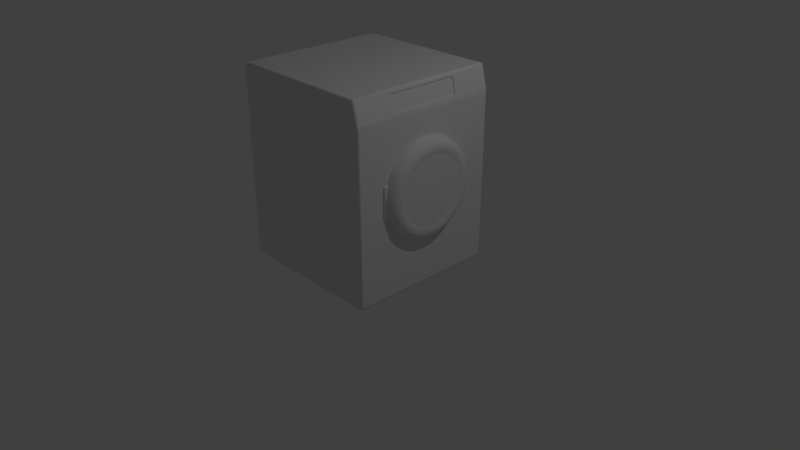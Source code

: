 # Source: washingMachine1.blend  (saved by Blender 2.79.0; exported with 4.5.12 LTS)
import bpy
from mathutils import Matrix  # noqa: F401  (used for matrix-valued properties, if any)

bpy.ops.wm.read_factory_settings(use_empty=True)
scene = bpy.context.scene
scene.name = 'Scene'

# ---- collections
col_collection_1 = bpy.data.collections.new('Collection 1'); scene.collection.children.link(col_collection_1)

# ---- materials (node trees are filled in below, after node groups)
mat_material = bpy.data.materials.new('Material')
mat_material.alpha_threshold = 0.0
mat_material.use_transparent_shadow = False
mat_material.roughness = 0.5
mat_material.line_color = (0.0, 0.0, 0.0, 1.0)

# ---- node groups
ng_auto_smooth = bpy.data.node_groups.new('Auto Smooth', 'GeometryNodeTree')
_s = ng_auto_smooth.interface.new_socket(name='Geometry', in_out='OUTPUT', socket_type='NodeSocketGeometry')
_s = ng_auto_smooth.interface.new_socket(name='Geometry', in_out='INPUT', socket_type='NodeSocketGeometry')
_s = ng_auto_smooth.interface.new_socket(name='Angle', in_out='INPUT', socket_type='NodeSocketFloat')
_s.subtype = 'ANGLE'
_s.min_value = 0.0
_s.max_value = 3.142
ng_auto_smooth.is_modifier = True
_N = ng_auto_smooth.nodes; _L = ng_auto_smooth.links
n0 = _N.new('NodeGroupOutput'); n0.name = 'Group Output'; n0.location = (480, -100)
n1 = _N.new('NodeGroupInput'); n1.name = 'Group Input'; n1.location = (-420, -300)
n2 = _N.new('NodeGroupInput'); n2.name = 'Group Input.001'; n2.location = (-60, -100)
n3 = _N.new('GeometryNodeSetShadeSmooth'); n3.name = 'Set Shade Smooth'; n3.location = (120, -100)
n3.domain = 'EDGE'
n4 = _N.new('GeometryNodeSetShadeSmooth'); n4.name = 'Set Shade Smooth.001'; n4.location = (300, -100)
n5 = _N.new('GeometryNodeInputMeshEdgeAngle'); n5.name = 'Edge Angle'; n5.location = (-420, -220)
n6 = _N.new('GeometryNodeInputEdgeSmooth'); n6.name = 'Is Edge Smooth'; n6.location = (-60, -160)
n7 = _N.new('GeometryNodeInputShadeSmooth'); n7.name = 'Is Face Smooth'; n7.location = (-240, -340)
n8 = _N.new('FunctionNodeBooleanMath'); n8.name = 'Boolean Math'; n8.location = (-60, -220)
n9 = _N.new('FunctionNodeCompare'); n9.name = 'Compare'; n9.location = (-240, -180)
n9.operation = 'LESS_EQUAL'
_L.new(n5.outputs[0], n9.inputs[0])
_L.new(n4.outputs[0], n0.inputs[0])
_L.new(n1.outputs[1], n9.inputs[1])
_L.new(n9.outputs[0], n8.inputs[0])
_L.new(n7.outputs[0], n8.inputs[1])
_L.new(n2.outputs[0], n3.inputs[0])
_L.new(n6.outputs[0], n3.inputs[1])
_L.new(n3.outputs[0], n4.inputs[0])
_L.new(n8.outputs[0], n3.inputs[2])
n0.is_active_output = True

# ---- material node trees

# ---- world
world_world = bpy.data.worlds.new('World'); scene.world = world_world
world_world.color = (0.05088, 0.05088, 0.05088)
world_world.use_sun_shadow = False
world_world.sun_shadow_jitter_overblur = 0.0
world_world.cycles.sampling_method = 'MANUAL'

# ---- cameras
cam_camera = bpy.data.cameras.new('Camera')
cam_camera.clip_end = 100.0
cam_camera.lens = 35.0
cam_camera.sensor_width = 32.0
cam_camera.sensor_height = 18.0
cam_camera.ortho_scale = 7.314
cam_camera.dof.focus_distance = 0.0
cam_camera.dof.aperture_fstop = 128.0

# ---- lights
light_lamp = bpy.data.lights.new('Lamp', 'POINT')
light_lamp.transmission_factor = 0.0
light_lamp.cutoff_distance = 30.0
light_lamp.energy = 100.0
light_lamp.shadow_buffer_clip_start = 1.001
light_lamp.shadow_soft_size = 0.1
light_lamp.shadow_maximum_resolution = 0.006
light_lamp.use_absolute_resolution = True

# ---- meshes
me_cube = bpy.data.meshes.new('Cube')
me_cube.from_pydata([(1.018, 0.0, 0.6375), (1.08, 0.0, 0.6542), (1.126, 0.0, 0.7), (1.143, 0.0, 0.7625), (1.126, 0.0, 0.825), (1.018, 0.08158, 0.6428), (1.08, 0.07939, 0.6595), (1.126, 0.07342, 0.7048), (1.143, 0.06526, 0.7668), (1.126, 0.05711, 0.8287), (1.018, 0.1618, 0.6588), (1.08, 0.1574, 0.675), (1.126, 0.1456, 0.7192), (1.143, 0.1294, 0.7795), (1.126, 0.1132, 0.8399), (1.018, 0.2392, 0.6851), (1.08, 0.2328, 0.7005), (1.126, 0.2153, 0.7428), (1.143, 0.1913, 0.8006), (1.126, 0.1674, 0.8583), (1.018, 0.3125, 0.7212), (1.08, 0.3041, 0.7357), (1.126, 0.2813, 0.7754), (1.143, 0.25, 0.8295), (1.126, 0.2188, 0.8836), (1.018, 0.3805, 0.7667), (1.08, 0.3703, 0.7799), (1.126, 0.3424, 0.8162), (1.143, 0.3044, 0.8658), (1.126, 0.2663, 0.9154), (1.018, 0.4419, 0.8206), (1.08, 0.4301, 0.8324), (1.126, 0.3977, 0.8648), (1.143, 0.3536, 0.9089), (1.126, 0.3094, 0.9531), (1.018, 0.4958, 0.882), (1.08, 0.4826, 0.8922), (1.126, 0.4463, 0.9201), (1.143, 0.3967, 0.9581), (1.126, 0.3471, 0.9962), (1.018, 0.5413, 0.95), (1.08, 0.5268, 0.9584), (1.126, 0.4871, 0.9812), (1.143, 0.433, 1.013), (1.126, 0.3789, 1.044), (1.018, 0.5774, 1.023), (1.08, 0.562, 1.03), (1.126, 0.5197, 1.047), (1.143, 0.4619, 1.071), (1.126, 0.4042, 1.095), (1.018, 0.6037, 1.101), (1.08, 0.5875, 1.105), (1.126, 0.5433, 1.117), (1.143, 0.483, 1.133), (1.126, 0.4226, 1.149), (1.018, 0.6197, 1.181), (1.08, 0.603, 1.183), (1.126, 0.5577, 1.189), (1.143, 0.4957, 1.197), (1.126, 0.4338, 1.205), (1.018, 0.625, 1.263), (1.08, 0.6083, 1.263), (1.126, 0.5625, 1.263), (1.143, 0.5, 1.263), (1.126, 0.4375, 1.263), (1.018, 0.6197, 1.344), (1.08, 0.603, 1.342), (1.126, 0.5577, 1.336), (1.143, 0.4957, 1.328), (1.126, 0.4338, 1.32), (1.018, 0.6037, 1.424), (1.08, 0.5875, 1.42), (1.126, 0.5433, 1.408), (1.143, 0.483, 1.392), (1.126, 0.4226, 1.376), (1.018, 0.5774, 1.502), (1.08, 0.562, 1.495), (1.126, 0.5197, 1.478), (1.143, 0.4619, 1.454), (1.126, 0.4042, 1.43), (1.018, 0.5413, 1.575), (1.08, 0.5268, 1.567), (1.126, 0.4871, 1.544), (1.143, 0.433, 1.513), (1.126, 0.3789, 1.481), (1.018, 0.4958, 1.643), (1.08, 0.4826, 1.633), (1.126, 0.4463, 1.605), (1.143, 0.3967, 1.567), (1.126, 0.3471, 1.529), (1.017, 0.4419, 1.704), (1.08, 0.4301, 1.693), (1.126, 0.3977, 1.66), (1.143, 0.3536, 1.616), (1.126, 0.3094, 1.572), (1.017, 0.3805, 1.758), (1.08, 0.3703, 1.745), (1.126, 0.3424, 1.709), (1.143, 0.3044, 1.659), (1.126, 0.2663, 1.61), (1.017, 0.3125, 1.804), (1.08, 0.3041, 1.789), (1.126, 0.2813, 1.75), (1.143, 0.25, 1.696), (1.126, 0.2188, 1.641), (1.017, 0.2392, 1.84), (1.08, 0.2328, 1.824), (1.126, 0.2153, 1.782), (1.143, 0.1913, 1.724), (1.126, 0.1674, 1.667), (1.017, 0.1618, 1.866), (1.08, 0.1574, 1.85), (1.126, 0.1456, 1.806), (1.143, 0.1294, 1.745), (1.126, 0.1132, 1.685), (1.017, 0.08158, 1.882), (1.08, 0.07939, 1.866), (1.126, 0.07342, 1.82), (1.143, 0.06526, 1.758), (1.126, 0.05711, 1.696), (1.017, 5.464e-08, 1.888), (1.08, 5.318e-08, 1.871), (1.126, 4.918e-08, 1.825), (1.143, 4.371e-08, 1.763), (1.126, 3.825e-08, 1.7), (1.017, -0.08158, 1.882), (1.08, -0.07939, 1.866), (1.126, -0.07342, 1.82), (1.143, -0.06526, 1.758), (1.126, -0.05711, 1.696), (1.017, -0.1618, 1.866), (1.08, -0.1574, 1.85), (1.126, -0.1456, 1.806), (1.143, -0.1294, 1.745), (1.126, -0.1132, 1.685), (1.017, -0.2392, 1.84), (1.08, -0.2328, 1.824), (1.126, -0.2153, 1.782), (1.143, -0.1913, 1.724), (1.126, -0.1674, 1.667), (1.017, -0.3125, 1.804), (1.08, -0.3041, 1.789), (1.126, -0.2812, 1.75), (1.143, -0.25, 1.696), (1.126, -0.2187, 1.641), (1.017, -0.3805, 1.758), (1.08, -0.3703, 1.745), (1.126, -0.3424, 1.709), (1.143, -0.3044, 1.659), (1.126, -0.2663, 1.61), (1.017, -0.4419, 1.704), (1.08, -0.4301, 1.693), (1.126, -0.3977, 1.66), (1.143, -0.3536, 1.616), (1.126, -0.3094, 1.572), (1.018, -0.4958, 1.643), (1.08, -0.4826, 1.633), (1.126, -0.4463, 1.605), (1.143, -0.3967, 1.567), (1.126, -0.3471, 1.529), (1.018, -0.5413, 1.575), (1.08, -0.5268, 1.567), (1.126, -0.4871, 1.544), (1.143, -0.433, 1.513), (1.126, -0.3789, 1.481), (1.018, -0.5774, 1.502), (1.08, -0.562, 1.495), (1.126, -0.5197, 1.478), (1.143, -0.4619, 1.454), (1.126, -0.4042, 1.43), (1.018, -0.6037, 1.424), (1.08, -0.5875, 1.42), (1.126, -0.5433, 1.408), (1.143, -0.483, 1.392), (1.126, -0.4226, 1.376), (1.018, -0.6197, 1.344), (1.08, -0.603, 1.342), (1.126, -0.5577, 1.336), (1.143, -0.4957, 1.328), (1.126, -0.4338, 1.32), (1.018, -0.625, 1.263), (1.08, -0.6083, 1.263), (1.126, -0.5625, 1.263), (1.143, -0.5, 1.263), (1.126, -0.4375, 1.263), (1.018, -0.6197, 1.181), (1.08, -0.603, 1.183), (1.126, -0.5577, 1.189), (1.143, -0.4957, 1.197), (1.126, -0.4338, 1.205), (1.018, -0.6037, 1.101), (1.08, -0.5875, 1.105), (1.126, -0.5433, 1.117), (1.143, -0.483, 1.133), (1.126, -0.4226, 1.149), (1.018, -0.5774, 1.023), (1.08, -0.562, 1.03), (1.126, -0.5197, 1.047), (1.143, -0.4619, 1.071), (1.126, -0.4042, 1.095), (1.018, -0.5413, 0.95), (1.08, -0.5268, 0.9584), (1.126, -0.4871, 0.9812), (1.143, -0.433, 1.013), (1.126, -0.3789, 1.044), (1.018, -0.4958, 0.882), (1.08, -0.4826, 0.8922), (1.126, -0.4463, 0.9201), (1.143, -0.3967, 0.9581), (1.126, -0.3471, 0.9962), (1.018, -0.4419, 0.8206), (1.08, -0.4301, 0.8324), (1.126, -0.3977, 0.8648), (1.143, -0.3536, 0.9089), (1.126, -0.3094, 0.9531), (1.018, -0.3805, 0.7667), (1.08, -0.3703, 0.7799), (1.126, -0.3424, 0.8162), (1.143, -0.3044, 0.8658), (1.126, -0.2663, 0.9154), (1.018, -0.3125, 0.7212), (1.08, -0.3041, 0.7357), (1.126, -0.2813, 0.7754), (1.143, -0.25, 0.8295), (1.126, -0.2188, 0.8836), (1.018, -0.2392, 0.6851), (1.08, -0.2328, 0.7005), (1.126, -0.2153, 0.7428), (1.143, -0.1913, 0.8006), (1.126, -0.1674, 0.8583), (1.018, -0.1618, 0.6588), (1.08, -0.1574, 0.675), (1.126, -0.1456, 0.7192), (1.143, -0.1294, 0.7795), (1.126, -0.1132, 0.8399), (1.018, -0.08158, 0.6428), (1.08, -0.07939, 0.6595), (1.126, -0.07342, 0.7048), (1.143, -0.06526, 0.7668), (1.126, -0.05711, 0.8287), (1.0, 0.0, 0.6375), (1.0, 0.08158, 0.6428), (1.0, 0.1618, 0.6588), (1.0, 0.2392, 0.6851), (1.0, 0.3125, 0.7212), (1.0, 0.3805, 0.7667), (1.0, 0.4419, 0.8206), (1.0, 0.4958, 0.882), (1.0, 0.5413, 0.95), (1.0, 0.5774, 1.023), (1.0, 0.6037, 1.101), (1.0, 0.6197, 1.181), (1.0, 0.625, 1.263), (1.0, 0.6197, 1.344), (1.0, 0.6037, 1.424), (1.0, 0.5774, 1.502), (1.0, 0.5413, 1.575), (1.0, 0.4958, 1.643), (1.0, 0.4419, 1.704), (1.0, 0.3805, 1.758), (1.0, 0.3125, 1.804), (1.0, 0.2392, 1.84), (1.0, 0.1618, 1.866), (1.0, 0.08158, 1.882), (1.0, 5.464e-08, 1.888), (1.0, -0.08158, 1.882), (1.0, -0.1618, 1.866), (1.0, -0.2392, 1.84), (1.0, -0.3125, 1.804), (1.0, -0.3805, 1.758), (1.0, -0.4419, 1.704), (1.0, -0.4958, 1.643), (1.0, -0.5413, 1.575), (1.0, -0.5774, 1.502), (1.0, -0.6037, 1.424), (1.0, -0.6197, 1.344), (1.0, -0.625, 1.263), (1.0, -0.6197, 1.181), (1.0, -0.6037, 1.101), (1.0, -0.5774, 1.023), (1.0, -0.5413, 0.95), (1.0, -0.4958, 0.882), (1.0, -0.4419, 0.8206), (1.0, -0.3805, 0.7667), (1.0, -0.3125, 0.7212), (1.0, -0.2392, 0.6851), (1.0, -0.1618, 0.6588), (1.0, -0.08158, 0.6428), (1.018, 0.5787, 1.101), (1.08, 0.5625, 1.105), (1.018, 0.5947, 1.181), (1.08, 0.578, 1.183), (1.018, 0.6, 1.263), (1.08, 0.5833, 1.263), (1.018, 0.5947, 1.344), (1.08, 0.578, 1.342), (1.018, 0.5787, 1.424), (1.08, 0.5625, 1.42), (1.0, 0.975, 0.0375), (0.975, 0.975, 0.0125), (0.975, 1.0, 0.0375), (0.9927, 0.975, 0.01982), (0.9894, 0.9894, 0.02307), (0.975, 0.9927, 0.01982), (0.9927, 0.9927, 0.0375), (1.0, -0.975, 0.0375), (0.975, -1.0, 0.0375), (0.975, -0.975, 0.0125), (0.9927, -0.9927, 0.0375), (0.9894, -0.9894, 0.02307), (0.975, -0.9927, 0.01982), (0.9927, -0.975, 0.01982), (-0.975, -1.0, 0.0375), (-1.0, -0.975, 0.0375), (-0.975, -0.975, 0.0125), (-0.9927, -0.9927, 0.0375), (-0.9894, -0.9894, 0.02307), (-0.9927, -0.975, 0.01982), (-0.975, -0.9927, 0.01982), (-0.975, 1.0, 0.0375), (-0.975, 0.975, 0.0125), (-1.0, 0.975, 0.0375), (-0.975, 0.9927, 0.01982), (-0.9894, 0.9894, 0.02307), (-0.9927, 0.975, 0.01982), (-0.9927, 0.9927, 0.0375), (0.9053, 1.0, 2.487), (0.9, 0.975, 2.513), (0.9367, 0.475, 2.464), (0.9014, 0.9927, 2.505), (0.9168, 0.9894, 2.502), (0.9195, 0.975, 2.506), (0.9232, 0.9927, 2.488), (0.9053, -1.0, 2.487), (0.9367, -0.475, 2.464), (0.9, -0.975, 2.513), (0.9232, -0.9927, 2.488), (0.9168, -0.9894, 2.502), (0.9195, -0.975, 2.506), (0.9014, -0.9927, 2.505), (-1.0, -0.975, 2.487), (-0.975, -1.0, 2.487), (-0.975, -0.975, 2.513), (-0.9927, -0.9927, 2.487), (-0.9894, -0.9894, 2.502), (-0.975, -0.9927, 2.505), (-0.9927, -0.975, 2.505), (-1.0, 0.975, 2.487), (-0.975, 0.975, 2.513), (-0.975, 1.0, 2.487), (-0.9927, 0.975, 2.505), (-0.9894, 0.9894, 2.502), (-0.975, 0.9927, 2.505), (-0.9927, 0.9927, 2.487), (0.9883, 0.475, 2.249), (1.0, 0.975, 2.175), (0.975, 1.0, 2.175), (0.9683, 1.0, 2.225), (0.9983, 0.975, 2.2), (0.9926, 0.9941, 2.2), (0.9927, 0.9927, 2.175), (0.973, 1.0, 2.199), (0.9863, 0.9927, 2.226), (0.9883, -0.475, 2.249), (0.9683, -1.0, 2.225), (0.975, -1.0, 2.175), (1.0, -0.975, 2.175), (0.9863, -0.9927, 2.226), (0.9926, -0.9941, 2.2), (0.973, -1.0, 2.199), (0.9927, -0.9927, 2.175), (0.9983, -0.975, 2.2), (-0.975, -1.0, 2.225), (-1.0, -0.975, 2.225), (-1.0, -0.975, 2.175), (-0.975, -1.0, 2.175), (-0.9927, -0.9927, 2.225), (-0.9927, -0.9927, 2.2), (-1.0, -0.975, 2.2), (-0.9927, -0.9927, 2.175), (-0.975, -1.0, 2.2), (-1.0, 0.975, 2.225), (-0.975, 1.0, 2.225), (-0.975, 1.0, 2.175), (-1.0, 0.975, 2.175), (-0.9927, 0.9927, 2.225), (-0.9927, 0.9927, 2.2), (-0.975, 1.0, 2.2), (-0.9927, 0.9927, 2.175), (-1.0, 0.975, 2.2), (0.9875, -0.6375, 1.063), (0.9875, -0.65, 1.075), (0.975, -0.6375, 1.075), (0.9875, -0.6463, 1.066), (0.9803, -0.6447, 1.068), (0.9787, -0.6463, 1.075), (0.9787, -0.6375, 1.066), (0.9875, -0.65, 1.45), (0.9875, -0.6375, 1.462), (0.975, -0.6375, 1.45), (0.9875, -0.6463, 1.459), (0.9803, -0.6447, 1.457), (0.9787, -0.6375, 1.459), (0.9787, -0.6463, 1.45), (0.9875, -0.575, 1.063), (0.975, -0.575, 1.075), (0.9787, -0.575, 1.066), (0.975, -0.575, 1.45), (0.9875, -0.575, 1.462), (0.9787, -0.575, 1.459), (1.012, -0.6375, 1.063), (1.025, -0.6375, 1.075), (1.012, -0.65, 1.075), (1.021, -0.6375, 1.066), (1.02, -0.6447, 1.068), (1.021, -0.6463, 1.075), (1.012, -0.6463, 1.066), (1.012, -0.6375, 1.462), (1.012, -0.65, 1.45), (1.025, -0.6375, 1.45), (1.012, -0.6463, 1.459), (1.02, -0.6447, 1.457), (1.021, -0.6463, 1.45), (1.021, -0.6375, 1.459), (1.025, -0.575, 1.075), (1.012, -0.575, 1.063), (1.021, -0.575, 1.066), (1.012, -0.575, 1.462), (1.025, -0.575, 1.45), (1.021, -0.575, 1.459), (0.925, -0.9, 0.00625), (0.925, -0.9, 0.01875), (0.9346, -0.9019, 0.00625), (0.9346, -0.9019, 0.01875), (0.9427, -0.9073, 0.00625), (0.9427, -0.9073, 0.01875), (0.9481, -0.9154, 0.00625), (0.9481, -0.9154, 0.01875), (0.95, -0.925, 0.00625), (0.95, -0.925, 0.01875), (0.9481, -0.9346, 0.00625), (0.9481, -0.9346, 0.01875), (0.9427, -0.9427, 0.00625), (0.9427, -0.9427, 0.01875), (0.9346, -0.9481, 0.00625), (0.9346, -0.9481, 0.01875), (0.925, -0.95, 0.00625), (0.925, -0.95, 0.01875), (0.9154, -0.9481, 0.00625), (0.9154, -0.9481, 0.01875), (0.9073, -0.9427, 0.00625), (0.9073, -0.9427, 0.01875), (0.9019, -0.9346, 0.00625), (0.9019, -0.9346, 0.01875), (0.9, -0.925, 0.00625), (0.9, -0.925, 0.01875), (0.9019, -0.9154, 0.00625), (0.9019, -0.9154, 0.01875), (0.9073, -0.9073, 0.00625), (0.9073, -0.9073, 0.01875), (0.9154, -0.9019, 0.00625), (0.9154, -0.9019, 0.01875), (0.925, 0.95, 0.00625), (0.925, 0.95, 0.01875), (0.9346, 0.9481, 0.00625), (0.9346, 0.9481, 0.01875), (0.9427, 0.9427, 0.00625), (0.9427, 0.9427, 0.01875), (0.9481, 0.9346, 0.00625), (0.9481, 0.9346, 0.01875), (0.95, 0.925, 0.00625), (0.95, 0.925, 0.01875), (0.9481, 0.9154, 0.00625), (0.9481, 0.9154, 0.01875), (0.9427, 0.9073, 0.00625), (0.9427, 0.9073, 0.01875), (0.9346, 0.9019, 0.00625), (0.9346, 0.9019, 0.01875), (0.925, 0.9, 0.00625), (0.925, 0.9, 0.01875), (0.9154, 0.9019, 0.00625), (0.9154, 0.9019, 0.01875), (0.9073, 0.9073, 0.00625), (0.9073, 0.9073, 0.01875), (0.9019, 0.9154, 0.00625), (0.9019, 0.9154, 0.01875), (0.9, 0.925, 0.00625), (0.9, 0.925, 0.01875), (0.9019, 0.9346, 0.00625), (0.9019, 0.9346, 0.01875), (0.9073, 0.9427, 0.00625), (0.9073, 0.9427, 0.01875), (0.9154, 0.9481, 0.00625), (0.9154, 0.9481, 0.01875), (-0.925, -0.9, 0.00625), (-0.925, -0.9, 0.01875), (-0.9154, -0.9019, 0.00625), (-0.9154, -0.9019, 0.01875), (-0.9073, -0.9073, 0.00625), (-0.9073, -0.9073, 0.01875), (-0.9019, -0.9154, 0.00625), (-0.9019, -0.9154, 0.01875), (-0.9, -0.925, 0.00625), (-0.9, -0.925, 0.01875), (-0.9019, -0.9346, 0.00625), (-0.9019, -0.9346, 0.01875), (-0.9073, -0.9427, 0.00625), (-0.9073, -0.9427, 0.01875), (-0.9154, -0.9481, 0.00625), (-0.9154, -0.9481, 0.01875), (-0.925, -0.95, 0.00625), (-0.925, -0.95, 0.01875), (-0.9346, -0.9481, 0.00625), (-0.9346, -0.9481, 0.01875), (-0.9427, -0.9427, 0.00625), (-0.9427, -0.9427, 0.01875), (-0.9481, -0.9346, 0.00625), (-0.9481, -0.9346, 0.01875), (-0.95, -0.925, 0.00625), (-0.95, -0.925, 0.01875), (-0.9481, -0.9154, 0.00625), (-0.9481, -0.9154, 0.01875), (-0.9427, -0.9073, 0.00625), (-0.9427, -0.9073, 0.01875), (-0.9346, -0.9019, 0.00625), (-0.9346, -0.9019, 0.01875), (-0.925, 0.95, 0.00625), (-0.925, 0.95, 0.01875), (-0.9154, 0.9481, 0.00625), (-0.9154, 0.9481, 0.01875), (-0.9073, 0.9427, 0.00625), (-0.9073, 0.9427, 0.01875), (-0.9019, 0.9346, 0.00625), (-0.9019, 0.9346, 0.01875), (-0.9, 0.925, 0.00625), (-0.9, 0.925, 0.01875), (-0.9019, 0.9154, 0.00625), (-0.9019, 0.9154, 0.01875), (-0.9073, 0.9073, 0.00625), (-0.9073, 0.9073, 0.01875), (-0.9154, 0.9019, 0.00625), (-0.9154, 0.9019, 0.01875), (-0.925, 0.9, 0.00625), (-0.925, 0.9, 0.01875), (-0.9346, 0.9019, 0.00625), (-0.9346, 0.9019, 0.01875), (-0.9427, 0.9073, 0.00625), (-0.9427, 0.9073, 0.01875), (-0.9481, 0.9154, 0.00625), (-0.9481, 0.9154, 0.01875), (-0.95, 0.925, 0.00625), (-0.95, 0.925, 0.01875), (-0.9481, 0.9346, 0.00625), (-0.9481, 0.9346, 0.01875), (-0.9427, 0.9427, 0.00625), (-0.9427, 0.9427, 0.01875), (-0.9346, 0.9481, 0.00625), (-0.9346, 0.9481, 0.01875), (0.9308, 0.975, 2.488), (0.9942, 0.975, 2.224), (0.9942, -0.975, 2.224), (0.9308, -0.975, 2.488), (0.9245, 0.475, 2.461), (0.9762, 0.475, 2.246), (0.9762, -0.475, 2.246), (0.9245, -0.475, 2.461)], [], [(356, 300, 319, 383), (364, 333, 341, 372), (327, 348, 342, 335), (373, 340, 347, 381), (306, 365, 375, 312), (0, 5, 6, 1), (1, 6, 7, 2), (2, 7, 8, 3), (3, 8, 9, 4), (5, 10, 11, 6), (6, 11, 12, 7), (7, 12, 13, 8), (8, 13, 14, 9), (10, 15, 16, 11), (11, 16, 17, 12), (12, 17, 18, 13), (13, 18, 19, 14), (15, 20, 21, 16), (16, 21, 22, 17), (17, 22, 23, 18), (18, 23, 24, 19), (20, 25, 26, 21), (21, 26, 27, 22), (22, 27, 28, 23), (23, 28, 29, 24), (25, 30, 31, 26), (26, 31, 32, 27), (27, 32, 33, 28), (28, 33, 34, 29), (30, 35, 36, 31), (31, 36, 37, 32), (32, 37, 38, 33), (33, 38, 39, 34), (35, 40, 41, 36), (36, 41, 42, 37), (37, 42, 43, 38), (38, 43, 44, 39), (40, 45, 46, 41), (41, 46, 47, 42), (42, 47, 48, 43), (43, 48, 49, 44), (45, 50, 51, 46), (46, 51, 52, 47), (47, 52, 53, 48), (48, 53, 54, 49), (71, 66, 295, 297), (51, 56, 57, 52), (52, 57, 58, 53), (53, 58, 59, 54), (51, 50, 288, 289), (56, 61, 62, 57), (57, 62, 63, 58), (58, 63, 64, 59), (60, 65, 294, 292), (61, 66, 67, 62), (62, 67, 68, 63), (63, 68, 69, 64), (61, 56, 291, 293), (66, 71, 72, 67), (67, 72, 73, 68), (68, 73, 74, 69), (70, 75, 76, 71), (71, 76, 77, 72), (72, 77, 78, 73), (73, 78, 79, 74), (75, 80, 81, 76), (76, 81, 82, 77), (77, 82, 83, 78), (78, 83, 84, 79), (80, 85, 86, 81), (81, 86, 87, 82), (82, 87, 88, 83), (83, 88, 89, 84), (85, 90, 91, 86), (86, 91, 92, 87), (87, 92, 93, 88), (88, 93, 94, 89), (90, 95, 96, 91), (91, 96, 97, 92), (92, 97, 98, 93), (93, 98, 99, 94), (95, 100, 101, 96), (96, 101, 102, 97), (97, 102, 103, 98), (98, 103, 104, 99), (100, 105, 106, 101), (101, 106, 107, 102), (102, 107, 108, 103), (103, 108, 109, 104), (105, 110, 111, 106), (106, 111, 112, 107), (107, 112, 113, 108), (108, 113, 114, 109), (110, 115, 116, 111), (111, 116, 117, 112), (112, 117, 118, 113), (113, 118, 119, 114), (115, 120, 121, 116), (116, 121, 122, 117), (117, 122, 123, 118), (118, 123, 124, 119), (120, 125, 126, 121), (121, 126, 127, 122), (122, 127, 128, 123), (123, 128, 129, 124), (125, 130, 131, 126), (126, 131, 132, 127), (127, 132, 133, 128), (128, 133, 134, 129), (130, 135, 136, 131), (131, 136, 137, 132), (132, 137, 138, 133), (133, 138, 139, 134), (135, 140, 141, 136), (136, 141, 142, 137), (137, 142, 143, 138), (138, 143, 144, 139), (140, 145, 146, 141), (141, 146, 147, 142), (142, 147, 148, 143), (143, 148, 149, 144), (145, 150, 151, 146), (146, 151, 152, 147), (147, 152, 153, 148), (148, 153, 154, 149), (150, 155, 156, 151), (151, 156, 157, 152), (152, 157, 158, 153), (153, 158, 159, 154), (155, 160, 161, 156), (156, 161, 162, 157), (157, 162, 163, 158), (158, 163, 164, 159), (160, 165, 166, 161), (161, 166, 167, 162), (162, 167, 168, 163), (163, 168, 169, 164), (165, 170, 171, 166), (166, 171, 172, 167), (167, 172, 173, 168), (168, 173, 174, 169), (170, 175, 176, 171), (171, 176, 177, 172), (172, 177, 178, 173), (173, 178, 179, 174), (175, 180, 181, 176), (176, 181, 182, 177), (177, 182, 183, 178), (178, 183, 184, 179), (180, 185, 186, 181), (181, 186, 187, 182), (182, 187, 188, 183), (183, 188, 189, 184), (185, 190, 191, 186), (186, 191, 192, 187), (187, 192, 193, 188), (188, 193, 194, 189), (190, 195, 196, 191), (191, 196, 197, 192), (192, 197, 198, 193), (193, 198, 199, 194), (195, 200, 201, 196), (196, 201, 202, 197), (197, 202, 203, 198), (198, 203, 204, 199), (200, 205, 206, 201), (201, 206, 207, 202), (202, 207, 208, 203), (203, 208, 209, 204), (205, 210, 211, 206), (206, 211, 212, 207), (207, 212, 213, 208), (208, 213, 214, 209), (210, 215, 216, 211), (211, 216, 217, 212), (212, 217, 218, 213), (213, 218, 219, 214), (215, 220, 221, 216), (216, 221, 222, 217), (217, 222, 223, 218), (218, 223, 224, 219), (220, 225, 226, 221), (221, 226, 227, 222), (222, 227, 228, 223), (223, 228, 229, 224), (225, 230, 231, 226), (226, 231, 232, 227), (227, 232, 233, 228), (228, 233, 234, 229), (230, 235, 236, 231), (231, 236, 237, 232), (232, 237, 238, 233), (233, 238, 239, 234), (64, 69, 74, 79, 84, 89, 94, 99, 104, 109, 114, 119, 124, 129, 134, 139, 144, 149, 154, 159, 164, 169, 174, 179, 184, 189, 194, 199, 204, 209, 214, 219, 224, 229, 234, 239, 4, 9, 14, 19, 24, 29, 34, 39, 44, 49, 54, 59), (235, 0, 1, 236), (236, 1, 2, 237), (237, 2, 3, 238), (238, 3, 4, 239), (65, 60, 252, 253), (190, 185, 277, 278), (20, 15, 243, 244), (135, 130, 266, 267), (50, 45, 249, 250), (235, 230, 286, 287), (35, 30, 246, 247), (170, 165, 273, 274), (115, 110, 262, 263), (130, 125, 265, 266), (45, 40, 248, 249), (120, 115, 263, 264), (75, 70, 254, 255), (220, 215, 283, 284), (210, 205, 281, 282), (70, 65, 253, 254), (95, 90, 258, 259), (55, 50, 250, 251), (205, 200, 280, 281), (165, 160, 272, 273), (40, 35, 247, 248), (175, 170, 274, 275), (160, 155, 271, 272), (155, 150, 270, 271), (85, 80, 256, 257), (105, 100, 260, 261), (100, 95, 259, 260), (30, 25, 245, 246), (15, 10, 242, 243), (200, 195, 279, 280), (180, 175, 275, 276), (10, 5, 241, 242), (80, 75, 255, 256), (195, 190, 278, 279), (150, 145, 269, 270), (225, 220, 284, 285), (110, 105, 261, 262), (90, 85, 257, 258), (230, 225, 285, 286), (5, 0, 240, 241), (0, 235, 287, 240), (145, 140, 268, 269), (140, 135, 267, 268), (25, 20, 244, 245), (125, 120, 264, 265), (185, 180, 276, 277), (215, 210, 282, 283), (60, 55, 251, 252), (288, 290, 291, 289), (290, 292, 293, 291), (292, 294, 295, 293), (294, 296, 297, 295), (66, 61, 293, 295), (55, 60, 292, 290), (50, 55, 290, 288), (56, 51, 289, 291), (65, 70, 296, 294), (70, 71, 297, 296), (363, 354, 563, 564), (326, 357, 382, 349), (313, 374, 384, 321), (299, 307, 314, 320), (298, 301, 302, 304), (299, 303, 302, 301), (300, 304, 302, 303), (305, 308, 309, 311), (306, 310, 309, 308), (307, 311, 309, 310), (312, 315, 316, 318), (313, 317, 316, 315), (314, 318, 316, 317), (319, 322, 323, 325), (320, 324, 323, 322), (321, 325, 323, 324), (326, 329, 330, 332), (327, 331, 330, 329), (558, 332, 330, 331), (333, 336, 337, 339), (561, 338, 337, 336), (335, 339, 337, 338), (340, 343, 344, 346), (341, 345, 344, 343), (342, 346, 344, 345), (347, 350, 351, 353), (348, 352, 351, 350), (349, 353, 351, 352), (559, 358, 359, 362), (355, 360, 359, 358), (356, 361, 359, 360), (357, 362, 359, 361), (560, 367, 368, 371), (364, 369, 368, 367), (365, 370, 368, 369), (366, 371, 368, 370), (372, 376, 377, 380), (373, 378, 377, 376), (374, 379, 377, 378), (375, 380, 377, 379), (381, 385, 386, 389), (382, 387, 386, 385), (383, 388, 386, 387), (384, 389, 386, 388), (298, 305, 311, 301), (301, 311, 307, 299), (299, 320, 322, 303), (303, 322, 319, 300), (357, 326, 332, 362), (362, 332, 558, 559), (306, 312, 318, 310), (310, 318, 314, 307), (560, 561, 336, 367), (367, 336, 333, 364), (313, 321, 324, 317), (317, 324, 320, 314), (372, 341, 343, 376), (376, 343, 340, 373), (381, 347, 353, 385), (385, 353, 349, 382), (327, 335, 338, 331), (331, 338, 561, 558), (326, 349, 352, 329), (329, 352, 348, 327), (335, 342, 345, 339), (339, 345, 341, 333), (342, 348, 350, 346), (346, 350, 347, 340), (300, 356, 360, 304), (304, 360, 355, 298), (305, 366, 370, 308), (308, 370, 365, 306), (312, 375, 379, 315), (315, 379, 374, 313), (321, 384, 388, 325), (325, 388, 383, 319), (356, 383, 387, 361), (361, 387, 382, 357), (373, 381, 389, 378), (378, 389, 384, 374), (364, 372, 380, 369), (369, 380, 375, 365), (559, 560, 371, 358), (358, 371, 366, 355), (298, 355, 366, 305), (412, 418, 397, 391), (427, 408, 398, 417), (392, 399, 407, 405), (424, 428, 419, 411), (390, 393, 394, 396), (391, 395, 394, 393), (392, 396, 394, 395), (397, 400, 401, 403), (398, 402, 401, 400), (399, 403, 401, 402), (410, 413, 414, 416), (411, 415, 414, 413), (412, 416, 414, 415), (417, 420, 421, 423), (418, 422, 421, 420), (419, 423, 421, 422), (404, 390, 396, 406), (406, 396, 392, 405), (391, 397, 403, 395), (395, 403, 399, 392), (398, 408, 409, 402), (402, 409, 407, 399), (410, 425, 426, 413), (413, 426, 424, 411), (427, 417, 423, 429), (429, 423, 419, 428), (418, 412, 415, 422), (422, 415, 411, 419), (390, 410, 416, 393), (393, 416, 412, 391), (417, 398, 400, 420), (420, 400, 397, 418), (404, 425, 410, 390), (430, 431, 433, 432), (432, 433, 435, 434), (434, 435, 437, 436), (436, 437, 439, 438), (438, 439, 441, 440), (440, 441, 443, 442), (442, 443, 445, 444), (444, 445, 447, 446), (446, 447, 449, 448), (448, 449, 451, 450), (450, 451, 453, 452), (452, 453, 455, 454), (454, 455, 457, 456), (456, 457, 459, 458), (433, 431, 461, 459, 457, 455, 453, 451, 449, 447, 445, 443, 441, 439, 437, 435), (458, 459, 461, 460), (460, 461, 431, 430), (430, 432, 434, 436, 438, 440, 442, 444, 446, 448, 450, 452, 454, 456, 458, 460), (462, 463, 465, 464), (464, 465, 467, 466), (466, 467, 469, 468), (468, 469, 471, 470), (470, 471, 473, 472), (472, 473, 475, 474), (474, 475, 477, 476), (476, 477, 479, 478), (478, 479, 481, 480), (480, 481, 483, 482), (482, 483, 485, 484), (484, 485, 487, 486), (486, 487, 489, 488), (488, 489, 491, 490), (465, 463, 493, 491, 489, 487, 485, 483, 481, 479, 477, 475, 473, 471, 469, 467), (490, 491, 493, 492), (492, 493, 463, 462), (462, 464, 466, 468, 470, 472, 474, 476, 478, 480, 482, 484, 486, 488, 490, 492), (494, 495, 497, 496), (496, 497, 499, 498), (498, 499, 501, 500), (500, 501, 503, 502), (502, 503, 505, 504), (504, 505, 507, 506), (506, 507, 509, 508), (508, 509, 511, 510), (510, 511, 513, 512), (512, 513, 515, 514), (514, 515, 517, 516), (516, 517, 519, 518), (518, 519, 521, 520), (520, 521, 523, 522), (497, 495, 525, 523, 521, 519, 517, 515, 513, 511, 509, 507, 505, 503, 501, 499), (522, 523, 525, 524), (524, 525, 495, 494), (494, 496, 498, 500, 502, 504, 506, 508, 510, 512, 514, 516, 518, 520, 522, 524), (526, 527, 529, 528), (528, 529, 531, 530), (530, 531, 533, 532), (532, 533, 535, 534), (534, 535, 537, 536), (536, 537, 539, 538), (538, 539, 541, 540), (540, 541, 543, 542), (542, 543, 545, 544), (544, 545, 547, 546), (546, 547, 549, 548), (548, 549, 551, 550), (550, 551, 553, 552), (552, 553, 555, 554), (529, 527, 557, 555, 553, 551, 549, 547, 545, 543, 541, 539, 537, 535, 533, 531), (554, 555, 557, 556), (556, 557, 527, 526), (526, 528, 530, 532, 534, 536, 538, 540, 542, 544, 546, 548, 550, 552, 554, 556), (328, 354, 559, 558), (363, 334, 561, 560), (334, 328, 558, 561), (354, 363, 560, 559), (563, 562, 565, 564), (334, 363, 564, 565), (328, 334, 565, 562), (354, 328, 562, 563)])
me_cube.polygons.foreach_set('use_smooth', [0, 0, 0, 0, 0, 1, 1, 1, 1, 1, 1, 1, 1, 1, 1, 1, 1, 1, 1, 1, 1, 1, 1, 1, 1, 1, 1, 1, 1, 1, 1, 1, 1, 1, 1, 1, 1, 1, 1, 1, 1, 1, 1, 1, 1, 0, 1, 1, 1, 0, 1, 1, 1, 0, 1, 1, 1, 0, 1, 1, 1, 1, 1, 1, 1, 1, 1, 1, 1, 1, 1, 1, 1, 1, 1, 1, 1, 1, 1, 1, 1, 1, 1, 1, 1, 1, 1, 1, 1, 1, 1, 1, 1, 1, 1, 1, 1, 1, 1, 1, 1, 1, 1, 1, 1, 1, 1, 1, 1, 1, 1, 1, 1, 1, 1, 1, 1, 1, 1, 1, 1, 1, 1, 1, 1, 1, 1, 1, 1, 1, 1, 1, 1, 1, 1, 1, 1, 1, 1, 1, 1, 1, 1, 1, 1, 1, 1, 1, 1, 1, 1, 1, 1, 1, 1, 1, 1, 1, 1, 1, 1, 1, 1, 1, 1, 1, 1, 1, 1, 1, 1, 1, 1, 1, 1, 1, 1, 1, 1, 1, 1, 1, 1, 1, 1, 1, 1, 1, 1, 1, 1, 1, 1, 0, 1, 1, 1, 1, 1, 1, 1, 1, 1, 1, 1, 1, 1, 1, 1, 1, 1, 1, 1, 1, 1, 1, 1, 1, 1, 1, 1, 1, 1, 1, 1, 1, 1, 1, 1, 1, 1, 1, 1, 1, 1, 1, 1, 1, 1, 1, 1, 1, 1, 1, 1, 1, 1, 1, 1, 1, 0, 0, 0, 0, 0, 0, 0, 0, 0, 0, 1, 1, 1, 1, 1, 1, 1, 1, 1, 1, 1, 1, 1, 1, 1, 1, 1, 1, 1, 1, 1, 1, 1, 1, 1, 1, 1, 1, 1, 1, 1, 1, 1, 1, 1, 1, 1, 1, 1, 1, 1, 1, 1, 1, 1, 1, 1, 1, 1, 1, 1, 1, 1, 1, 1, 1, 1, 1, 1, 1, 1, 1, 1, 1, 1, 1, 1, 1, 1, 1, 1, 1, 0, 0, 0, 0, 0, 0, 1, 1, 0, 0, 0, 0, 0, 1, 1, 1, 1, 1, 1, 1, 1, 1, 1, 1, 1, 1, 1, 1, 1, 1, 1, 1, 1, 1, 1, 1, 1, 1, 1, 1, 1, 0, 1, 1, 1, 1, 1, 1, 1, 1, 1, 1, 1, 1, 1, 1, 1, 1, 1, 0, 1, 1, 1, 1, 1, 1, 1, 1, 1, 1, 1, 1, 1, 1, 1, 1, 1, 0, 1, 1, 1, 1, 1, 1, 1, 1, 1, 1, 1, 1, 1, 1, 1, 1, 1, 0, 1, 1, 1, 1, 1, 1, 1, 1, 1, 1, 1, 1, 1, 1, 1, 1, 1, 0, 0, 0, 0, 0, 0, 0, 0, 0])
me_cube.materials.append(mat_material)
me_cube.use_remesh_preserve_volume = False
me_cube.use_remesh_preserve_attributes = False
me_cube.use_mirror_vertex_groups = False
me_cube.update()

# ---- objects
ob_cube = bpy.data.objects.new('Cube', me_cube)
ob_lamp = bpy.data.objects.new('Lamp', light_lamp)
ob_camera = bpy.data.objects.new('Camera', cam_camera)

# ---- transforms, parenting, visibility, modifiers, constraints
ob_cube.location = (0.0, 0.0, 0.0)
ob_cube.lock_rotations_4d = False
ob_cube.empty_display_type = 'ARROWS'
ob_cube.lineart.crease_threshold = 0.0
_m = ob_cube.modifiers.new('Auto Smooth', 'NODES')
_m.node_group = ng_auto_smooth
_gi = [s.identifier for s in ng_auto_smooth.interface.items_tree if s.item_type == 'SOCKET' and s.in_out == 'INPUT']
_m[_gi[1]] = 3.142  # Angle
ob_lamp.location = (4.076, 1.005, 5.904)
ob_lamp.rotation_euler = (0.6503, 0.05522, 1.866)
ob_lamp.lock_rotations_4d = False
ob_lamp.empty_display_type = 'ARROWS'
ob_lamp.color = (0.0, 0.0, 0.0, 0.0)
ob_lamp.lineart.crease_threshold = 0.0
ob_camera.location = (7.481, -6.508, 5.344)
ob_camera.rotation_euler = (1.109, 0.0, 0.8149)
ob_camera.lock_rotations_4d = False
ob_camera.empty_display_type = 'ARROWS'
ob_camera.color = (0.0, 0.0, 0.0, 0.0)
ob_camera.display_type = 'WIRE'
ob_camera.lineart.crease_threshold = 0.0

# ---- collection membership
col_collection_1.objects.link(ob_cube)
col_collection_1.objects.link(ob_lamp)
col_collection_1.objects.link(ob_camera)

# ---- scene / render settings (as saved in the file)
scene.camera = ob_camera
scene.frame_start = 1; scene.frame_end = 250; scene.frame_set(1)
scene.render.engine = 'BLENDER_EEVEE_NEXT'
scene.render.resolution_percentage = 50
scene.render.dither_intensity = 0.0
scene.cycles.use_denoising = False
scene.cycles.samples = 128
scene.cycles.sampling_pattern = 'TABULATED_SOBOL'
scene.cycles.use_adaptive_sampling = False
scene.cycles.use_light_tree = False
scene.cycles.blur_glossy = 0.0
scene.cycles.sample_clamp_indirect = 0.0
scene.view_settings.view_transform = 'Standard'
bpy.context.view_layer.update()
